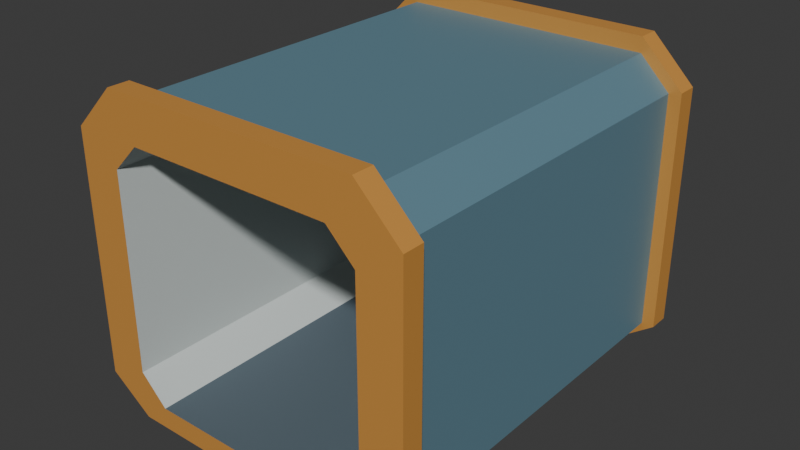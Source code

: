 # Source: source.blend  (saved by Blender 4.3.34; exported with 4.5.12 LTS)
import bpy
from mathutils import Matrix  # noqa: F401  (used for matrix-valued properties, if any)

bpy.ops.wm.read_factory_settings(use_empty=True)
scene = bpy.context.scene
scene.name = 'Scene'

# ---- collections
col_collection = bpy.data.collections.new('Collection'); scene.collection.children.link(col_collection)

# ---- materials (node trees are filled in below, after node groups)
mat_shell_mutedblue = bpy.data.materials.new('Shell_MutedBlue')
mat_shell_mutedblue.diffuse_color = (0.14, 0.27, 0.34, 1.0)
mat_interior_warmivory = bpy.data.materials.new('Interior_WarmIvory')
mat_interior_warmivory.diffuse_color = (0.64, 0.69, 0.67, 1.0)
mat_endframes_amber = bpy.data.materials.new('EndFrames_Amber')
mat_endframes_amber.diffuse_color = (0.76, 0.35, 0.075, 1.0)
mat_floor_charcoal = bpy.data.materials.new('Floor_Charcoal')
mat_floor_charcoal.diffuse_color = (0.1, 0.14, 0.17, 1.0)

# ---- material node trees
mat_shell_mutedblue.use_nodes = True; mat_shell_mutedblue.node_tree.nodes.clear()
_N = mat_shell_mutedblue.node_tree.nodes; _L = mat_shell_mutedblue.node_tree.links
n0 = _N.new('ShaderNodeBsdfPrincipled'); n0.name = 'Principled BSDF'; n0.location = (10, 300)
n0.inputs[0].default_value = (0.14, 0.27, 0.34, 1.0)
n0.inputs[1].default_value = 0.15
n0.inputs[2].default_value = 0.53
n1 = _N.new('ShaderNodeOutputMaterial'); n1.name = 'Material Output'; n1.location = (300, 300)
_L.new(n0.outputs[0], n1.inputs[0])
n1.is_active_output = True
mat_interior_warmivory.use_nodes = True; mat_interior_warmivory.node_tree.nodes.clear()
_N = mat_interior_warmivory.node_tree.nodes; _L = mat_interior_warmivory.node_tree.links
n0 = _N.new('ShaderNodeBsdfPrincipled'); n0.name = 'Principled BSDF'; n0.location = (10, 300)
n0.inputs[0].default_value = (0.64, 0.69, 0.67, 1.0)
n0.inputs[1].default_value = 0.03
n0.inputs[2].default_value = 0.7
n1 = _N.new('ShaderNodeOutputMaterial'); n1.name = 'Material Output'; n1.location = (300, 300)
_L.new(n0.outputs[0], n1.inputs[0])
n1.is_active_output = True
mat_endframes_amber.use_nodes = True; mat_endframes_amber.node_tree.nodes.clear()
_N = mat_endframes_amber.node_tree.nodes; _L = mat_endframes_amber.node_tree.links
n0 = _N.new('ShaderNodeBsdfPrincipled'); n0.name = 'Principled BSDF'; n0.location = (10, 300)
n0.inputs[0].default_value = (0.76, 0.35, 0.075, 1.0)
n0.inputs[1].default_value = 0.22
n0.inputs[2].default_value = 0.47
n1 = _N.new('ShaderNodeOutputMaterial'); n1.name = 'Material Output'; n1.location = (300, 300)
_L.new(n0.outputs[0], n1.inputs[0])
n1.is_active_output = True
mat_floor_charcoal.use_nodes = True; mat_floor_charcoal.node_tree.nodes.clear()
_N = mat_floor_charcoal.node_tree.nodes; _L = mat_floor_charcoal.node_tree.links
n0 = _N.new('ShaderNodeBsdfPrincipled'); n0.name = 'Principled BSDF'; n0.location = (10, 300)
n0.inputs[0].default_value = (0.1, 0.14, 0.17, 1.0)
n0.inputs[1].default_value = 0.05
n0.inputs[2].default_value = 0.76
n1 = _N.new('ShaderNodeOutputMaterial'); n1.name = 'Material Output'; n1.location = (300, 300)
_L.new(n0.outputs[0], n1.inputs[0])
n1.is_active_output = True

# ---- world
world_world = bpy.data.worlds.new('World'); scene.world = world_world
world_world.use_nodes = True; world_world.node_tree.nodes.clear()
_N = world_world.node_tree.nodes; _L = world_world.node_tree.links
n0 = _N.new('ShaderNodeOutputWorld'); n0.name = 'World Output'; n0.location = (300, 300)
n1 = _N.new('ShaderNodeBackground'); n1.name = 'Background'; n1.location = (10, 300)
n1.inputs[0].default_value = (0.05088, 0.05088, 0.05088, 1.0)
_L.new(n1.outputs[0], n0.inputs[0])
n0.is_active_output = True
world_world.color = (0.05088, 0.05088, 0.05088)
world_world.sun_shadow_jitter_overblur = 0.0

# ---- meshes
me_continuousthickthroughcabin = bpy.data.meshes.new('ContinuousThickThroughCabin')
me_continuousthickthroughcabin.from_pydata([(-1.33, -2.1, 0.0), (1.33, -2.1, 0.0), (1.33, -1.88, 0.0), (-1.33, -1.88, 0.0), (1.78, -2.1, 0.32), (1.78, -1.88, 0.32), (1.78, -2.1, 2.83), (1.78, -1.88, 2.83), (1.33, -2.1, 3.28), (1.33, -1.88, 3.28), (-1.33, -2.1, 3.28), (-1.33, -1.88, 3.28), (-1.78, -2.1, 2.83), (-1.78, -1.88, 2.83), (-1.78, -2.1, 0.32), (-1.78, -1.88, 0.32), (1.65, -1.88, 0.32), (1.65, -1.88, 2.8), (1.33, -1.88, 3.12), (-1.33, -1.88, 3.12), (-1.65, -1.88, 2.8), (-1.65, -1.88, 0.32), (1.33, 1.88, 0.0), (-1.33, 1.88, 0.0), (1.65, 1.88, 0.32), (1.65, 1.88, 2.8), (1.33, 1.88, 3.12), (-1.33, 1.88, 3.12), (-1.65, 1.88, 2.8), (-1.65, 1.88, 0.32), (1.78, 1.88, 0.32), (1.78, 1.88, 2.83), (1.33, 1.88, 3.28), (-1.33, 1.88, 3.28), (-1.78, 1.88, 2.83), (-1.78, 1.88, 0.32), (1.33, 2.1, 0.0), (-1.33, 2.1, 0.0), (1.78, 2.1, 0.32), (1.78, 2.1, 2.83), (1.33, 2.1, 3.28), (-1.33, 2.1, 3.28), (-1.78, 2.1, 2.83), (-1.78, 2.1, 0.32), (-1.06, -2.1, 0.22), (-1.06, 2.1, 0.22), (1.06, 2.1, 0.22), (1.06, -2.1, 0.22), (1.34, 2.1, 0.5), (1.34, -2.1, 0.5), (1.34, 2.1, 2.55), (1.34, -2.1, 2.55), (1.06, 2.1, 2.83), (1.06, -2.1, 2.83), (-1.06, 2.1, 2.83), (-1.06, -2.1, 2.83), (-1.34, 2.1, 2.55), (-1.34, -2.1, 2.55), (-1.34, 2.1, 0.5), (-1.34, -2.1, 0.5)], [], [(2, 1, 0), (3, 2, 0), (5, 4, 1), (2, 5, 1), (7, 6, 4), (5, 7, 4), (9, 8, 6), (7, 9, 6), (11, 10, 8), (9, 11, 8), (13, 12, 10), (11, 13, 10), (15, 14, 12), (13, 15, 12), (3, 0, 14), (15, 3, 14), (16, 5, 2), (17, 7, 5), (16, 17, 5), (18, 9, 7), (17, 18, 7), (19, 11, 9), (18, 19, 9), (20, 13, 11), (19, 20, 11), (21, 15, 13), (20, 21, 13), (21, 3, 15), (22, 2, 3), (23, 22, 3), (24, 16, 2), (22, 24, 2), (25, 17, 16), (24, 25, 16), (26, 18, 17), (25, 26, 17), (27, 19, 18), (26, 27, 18), (28, 20, 19), (27, 28, 19), (29, 21, 20), (28, 29, 20), (23, 3, 21), (29, 23, 21), (30, 24, 22), (31, 25, 24), (30, 31, 24), (32, 26, 25), (31, 32, 25), (33, 27, 26), (32, 33, 26), (34, 28, 27), (33, 34, 27), (35, 29, 28), (34, 35, 28), (35, 23, 29), (36, 22, 23), (37, 36, 23), (38, 30, 22), (36, 38, 22), (39, 31, 30), (38, 39, 30), (40, 32, 31), (39, 40, 31), (41, 33, 32), (40, 41, 32), (42, 34, 33), (41, 42, 33), (43, 35, 34), (42, 43, 34), (37, 23, 35), (43, 37, 35), (46, 45, 44), (47, 46, 44), (48, 46, 47), (49, 48, 47), (50, 48, 49), (51, 50, 49), (52, 50, 51), (53, 52, 51), (54, 52, 53), (55, 54, 53), (56, 54, 55), (57, 56, 55), (58, 56, 57), (59, 58, 57), (45, 58, 59), (44, 45, 59), (0, 1, 47), (0, 47, 44), (1, 4, 49), (1, 49, 47), (4, 6, 51), (4, 51, 49), (6, 8, 53), (6, 53, 51), (8, 10, 55), (8, 55, 53), (10, 12, 57), (10, 57, 55), (12, 14, 59), (12, 59, 57), (14, 0, 44), (14, 44, 59), (46, 36, 37), (45, 46, 37), (48, 38, 36), (46, 48, 36), (50, 39, 38), (48, 50, 38), (52, 40, 39), (50, 52, 39), (54, 41, 40), (52, 54, 40), (56, 42, 41), (54, 56, 41), (58, 43, 42), (56, 58, 42), (45, 37, 43), (58, 45, 43)])
me_continuousthickthroughcabin.polygons.foreach_set('material_index', [2, 2, 2, 2, 2, 2, 2, 2, 2, 2, 2, 2, 2, 2, 2, 2, 2, 2, 2, 2, 2, 2, 2, 2, 2, 2, 2, 2, 0, 0, 0, 0, 0, 0, 0, 0, 0, 0, 0, 0, 0, 0, 0, 0, 2, 2, 2, 2, 2, 2, 2, 2, 2, 2, 2, 2, 2, 2, 2, 2, 2, 2, 2, 2, 2, 2, 2, 2, 2, 2, 2, 2, 3, 3, 1, 1, 1, 1, 1, 1, 1, 1, 1, 1, 1, 1, 1, 1, 2, 2, 2, 2, 2, 2, 2, 2, 2, 2, 2, 2, 2, 2, 2, 2, 2, 2, 2, 2, 2, 2, 2, 2, 2, 2, 2, 2, 2, 2, 2, 2])
me_continuousthickthroughcabin.materials.append(mat_shell_mutedblue)
me_continuousthickthroughcabin.materials.append(mat_interior_warmivory)
me_continuousthickthroughcabin.materials.append(mat_endframes_amber)
me_continuousthickthroughcabin.materials.append(mat_floor_charcoal)
me_continuousthickthroughcabin.update()

# ---- objects
ob_onethroughcorridorsection = bpy.data.objects.new('OneThroughCorridorSection', None)
ob_continuousthickthroughcabin = bpy.data.objects.new('ContinuousThickThroughCabin', me_continuousthickthroughcabin)

# ---- transforms, parenting, visibility, modifiers, constraints
ob_onethroughcorridorsection.location = (0.0, 0.0, 0.0)
ob_continuousthickthroughcabin.parent = ob_onethroughcorridorsection
ob_continuousthickthroughcabin.location = (0.0, 0.0, 0.0)

# ---- collection membership
scene.collection.objects.link(ob_onethroughcorridorsection)
scene.collection.objects.link(ob_continuousthickthroughcabin)

# ---- scene / render settings (as saved in the file)
scene.frame_start = 1; scene.frame_end = 250; scene.frame_set(1)
scene.render.engine = 'CYCLES'
scene.render.use_compositing = False
scene.cycles.use_denoising = False
scene.cycles.samples = 128
scene.cycles.use_adaptive_sampling = False
scene.cycles.seed = 17
bpy.context.view_layer.update()

# ---- added for rendering (the .blend has no active camera and no usable light): camera, sun
cam_auto = bpy.data.cameras.new('AutoCamera')
cam_auto.lens = 50.0
cam_auto.sensor_width = 36.0
cam_auto.clip_end = 1000.0
ob_auto_camera = bpy.data.objects.new('AutoCamera', cam_auto)
scene.collection.objects.link(ob_auto_camera)
ob_auto_camera.location = (5.92953, -7.11543, 6.38362)
ob_auto_camera.rotation_euler = (1.09748, -7.21219e-08, 0.694738)
scene.camera = ob_auto_camera
light_auto_sun = bpy.data.lights.new('AutoSun', 'SUN')
light_auto_sun.energy = 3.0
light_auto_sun.angle = 0.0523599
ob_auto_sun = bpy.data.objects.new('AutoSun', light_auto_sun)
scene.collection.objects.link(ob_auto_sun)
ob_auto_sun.rotation_euler = (0.872665, 0.174533, 0.523599)
bpy.context.view_layer.update()
